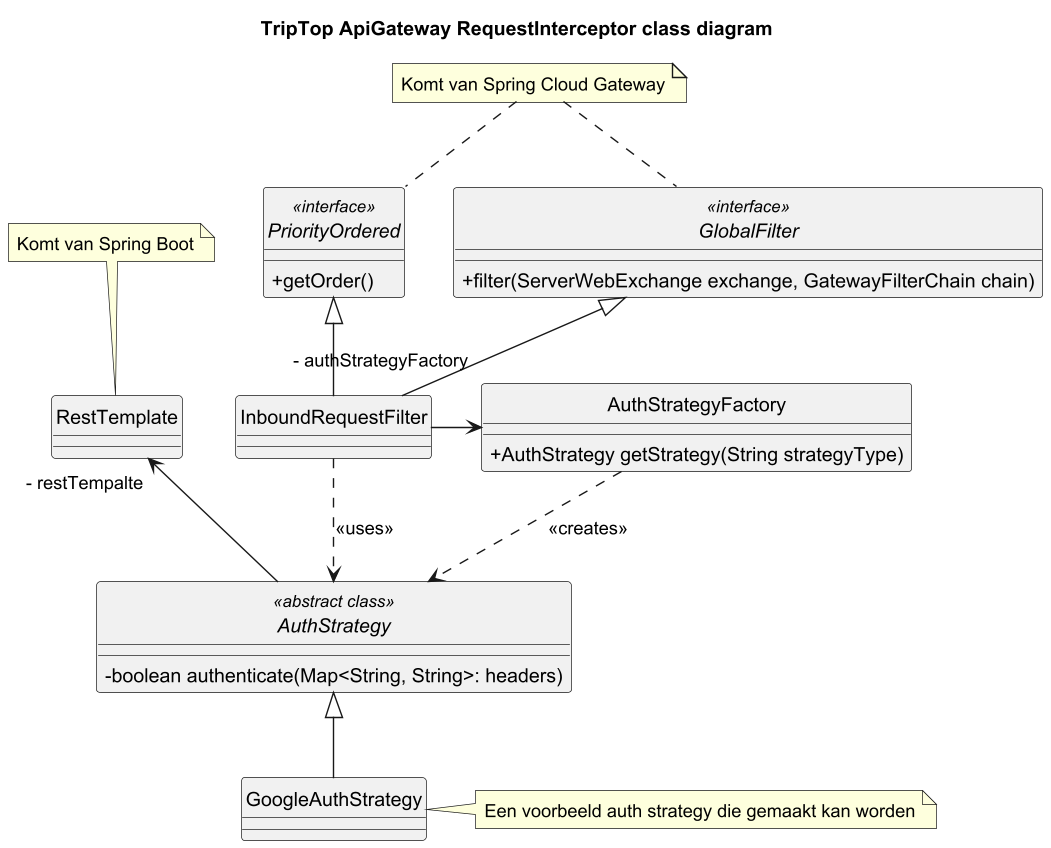

The diagram above was rendered by PlantUML. Its source (embedded in the PNG):
@startuml

hide circle
skinparam classAttributeIconSize 0

title TripTop ApiGateway RequestInterceptor class diagram

interface GlobalFilter <<interface>> {
    + filter(ServerWebExchange exchange, GatewayFilterChain chain)
}
note "Komt van Spring Cloud Gateway" as filterNote

filterNote .. GlobalFilter

interface PriorityOrdered <<interface>> {
    + getOrder()
}

filterNote .. PriorityOrdered

class InboundRequestFilter {
}

class RestTemplate{
}

note "Komt van Spring Boot" as restTemplateNote
restTemplateNote .. RestTemplate

class AuthStrategyFactory {
    + AuthStrategy getStrategy(String strategyType)
}

abstract class AuthStrategy <<abstract class>> {
    - boolean authenticate(Map<String, String>: headers)
}

class GoogleAuthStrategy {}
note "Een voorbeeld auth strategy die gemaakt kan worden" as googleAuthStrategyNote
googleAuthStrategyNote ..left GoogleAuthStrategy

InboundRequestFilter -up-^ GlobalFilter
InboundRequestFilter -up-^ PriorityOrdered
InboundRequestFilter --right> "- authStrategyFactory" AuthStrategyFactory

AuthStrategyFactory ..> AuthStrategy : <<creates>>
InboundRequestFilter ..> AuthStrategy : <<uses>>

AuthStrategy --up> "- restTempalte" RestTemplate

GoogleAuthStrategy -up-^ AuthStrategy


@enduml